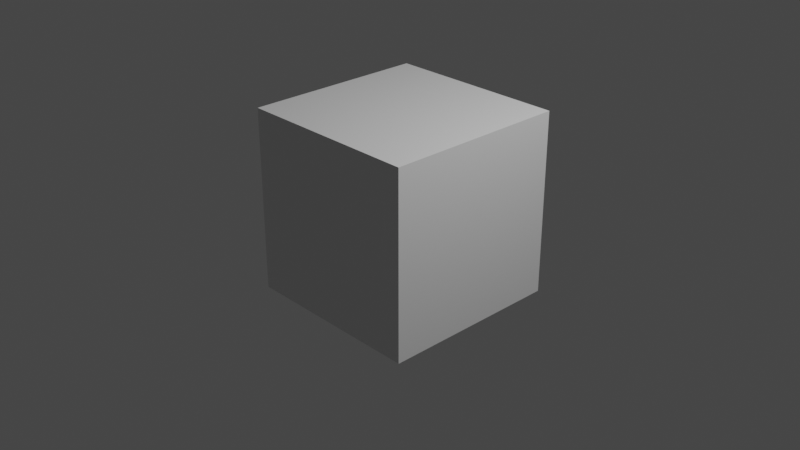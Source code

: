 # Source: blender_donut.blend  (saved by Blender 3.4.6; exported with 4.5.12 LTS)
import bpy
from mathutils import Matrix  # noqa: F401  (used for matrix-valued properties, if any)

bpy.ops.wm.read_factory_settings(use_empty=True)
scene = bpy.context.scene
scene.name = 'Scene'

# ---- collections
col_collection = bpy.data.collections.new('Collection'); scene.collection.children.link(col_collection)

# ---- materials (node trees are filled in below, after node groups)
mat_material = bpy.data.materials.new('Material')
mat_material.alpha_threshold = 0.0
mat_material.use_transparent_shadow = False
mat_material.roughness = 0.5
mat_material.line_color = (0.0, 0.0, 0.0, 1.0)

# ---- material node trees
mat_material.use_nodes = True; mat_material.node_tree.nodes.clear()
_N = mat_material.node_tree.nodes; _L = mat_material.node_tree.links
n0 = _N.new('ShaderNodeOutputMaterial'); n0.name = 'Material Output'; n0.location = (300, 300)
n1 = _N.new('ShaderNodeBsdfPrincipled'); n1.name = 'Principled BSDF'; n1.location = (10, 300)
n1.distribution = 'GGX'
n1.subsurface_method = 'RANDOM_WALK_SKIN'
n1.inputs[3].default_value = 1.45
n1.inputs[27].default_value = (0.0, 0.0, 0.0, 1.0)
n1.inputs[28].default_value = 1.0
_L.new(n1.outputs[0], n0.inputs[0])
n0.is_active_output = True

# ---- world
world_world = bpy.data.worlds.new('World'); scene.world = world_world
world_world.use_nodes = True; world_world.node_tree.nodes.clear()
_N = world_world.node_tree.nodes; _L = world_world.node_tree.links
n0 = _N.new('ShaderNodeOutputWorld'); n0.name = 'World Output'; n0.location = (300, 300)
n1 = _N.new('ShaderNodeBackground'); n1.name = 'Background'; n1.location = (10, 300)
n1.inputs[0].default_value = (0.05088, 0.05088, 0.05088, 1.0)
_L.new(n1.outputs[0], n0.inputs[0])
n0.is_active_output = True
world_world.color = (0.05088, 0.05088, 0.05088)
world_world.use_sun_shadow = False
world_world.sun_shadow_jitter_overblur = 0.0

# ---- cameras
cam_camera = bpy.data.cameras.new('Camera')
cam_camera.clip_end = 100.0
cam_camera.ortho_scale = 7.314

# ---- lights
light_light = bpy.data.lights.new('Light', 'POINT')
light_light.transmission_factor = 0.0
light_light.energy = 1000.0
light_light.shadow_soft_size = 0.1
light_light.shadow_maximum_resolution = 0.006
light_light.use_absolute_resolution = True

# ---- meshes
me_cube = bpy.data.meshes.new('Cube')
me_cube.from_pydata([(1.0, 1.0, 1.0), (1.0, 1.0, -1.0), (1.0, -1.0, 1.0), (1.0, -1.0, -1.0), (-1.0, 1.0, 1.0), (-1.0, 1.0, -1.0), (-1.0, -1.0, 1.0), (-1.0, -1.0, -1.0)], [], [(0, 4, 6, 2), (3, 2, 6, 7), (7, 6, 4, 5), (5, 1, 3, 7), (1, 0, 2, 3), (5, 4, 0, 1)])
_uv = me_cube.uv_layers.new(name='UVMap')
_uv.uv.foreach_set('vector', [0.625, 0.5, 0.875, 0.5, 0.875, 0.75, 0.625, 0.75, 0.375, 0.75, 0.625, 0.75, 0.625, 1.0, 0.375, 1.0, 0.375, 0.0, 0.625, 0.0, 0.625, 0.25, 0.375, 0.25, 0.125, 0.5, 0.375, 0.5, 0.375, 0.75, 0.125, 0.75, 0.375, 0.5, 0.625, 0.5, 0.625, 0.75, 0.375, 0.75, 0.375, 0.25, 0.625, 0.25, 0.625, 0.5, 0.375, 0.5])
me_cube.materials.append(mat_material)
me_cube.use_mirror_vertex_groups = False
me_cube.update()

# ---- objects
ob_cube = bpy.data.objects.new('Cube', me_cube)
ob_light = bpy.data.objects.new('Light', light_light)
ob_camera = bpy.data.objects.new('Camera', cam_camera)

# ---- transforms, parenting, visibility, modifiers, constraints
ob_cube.location = (-0.001359, 0.05216, 0.163)
ob_cube.lock_rotations_4d = False
ob_cube.empty_display_type = 'ARROWS'
ob_cube.lineart.crease_threshold = 0.0
ob_light.location = (4.076, 1.005, 5.904)
ob_light.rotation_euler = (0.6503, 0.05522, 1.866)
ob_light.lock_rotations_4d = False
ob_light.empty_display_type = 'ARROWS'
ob_light.color = (0.0, 0.0, 0.0, 0.0)
ob_light.lineart.crease_threshold = 0.0
ob_camera.location = (7.359, -6.926, 4.958)
ob_camera.rotation_euler = (1.109, 0.0, 0.8149)
ob_camera.lock_rotations_4d = False
ob_camera.empty_display_type = 'ARROWS'
ob_camera.color = (0.0, 0.0, 0.0, 0.0)
ob_camera.display_type = 'WIRE'
ob_camera.lineart.crease_threshold = 0.0

# ---- collection membership
col_collection.objects.link(ob_cube)
col_collection.objects.link(ob_light)
col_collection.objects.link(ob_camera)

# ---- scene / render settings (as saved in the file)
scene.camera = ob_camera
scene.frame_start = 1; scene.frame_end = 250; scene.frame_set(1)
scene.render.engine = 'BLENDER_EEVEE_NEXT'
scene.cycles.sampling_pattern = 'TABULATED_SOBOL'
scene.cycles.use_light_tree = False
scene.view_settings.view_transform = 'Filmic'
bpy.context.view_layer.update()
